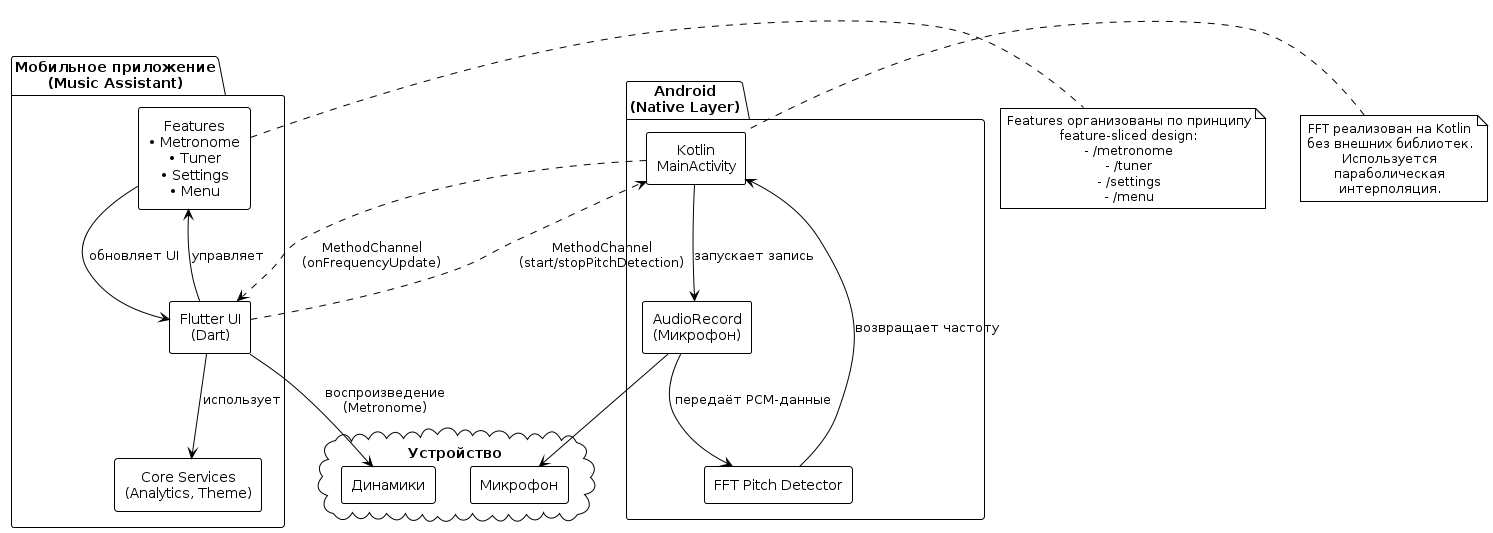

The diagram above was rendered by PlantUML. Its source (embedded in the PNG):
@startuml
!theme plain
skinparam componentStyle rectangle
skinparam defaultTextAlignment center

package "Мобильное приложение\n(Music Assistant)" {
  [Flutter UI\n(Dart)] as flutter
  [Core Services\n(Analytics, Theme)] as core
  [Features\n• Metronome\n• Tuner\n• Settings\n• Menu] as features
}

package "Android\n(Native Layer)" {
  [Kotlin\nMainActivity] as kotlin
  [AudioRecord\n(Микрофон)] as mic
  [FFT Pitch Detector] as fft
}

cloud "Устройство" {
  [Микрофон] as hardware_mic
  [Динамики] as hardware_speaker
}

flutter --> core : использует
flutter --> features : управляет
features --> flutter : обновляет UI

flutter ..> kotlin : MethodChannel\n(start/stopPitchDetection)
kotlin ..> flutter : MethodChannel\n(onFrequencyUpdate)

kotlin --> mic : запускает запись
mic --> fft : передаёт PCM-данные
fft --> kotlin : возвращает частоту

mic --> hardware_mic
flutter --> hardware_speaker : воспроизведение\n(Metronome)

note right of features
  Features организованы по принципу
  feature-sliced design:
  - /metronome
  - /tuner
  - /settings
  - /menu
end note

note left of kotlin
  FFT реализован на Kotlin
  без внешних библиотек.
  Используется
  параболическая
  интерполяция.
end note
@enduml